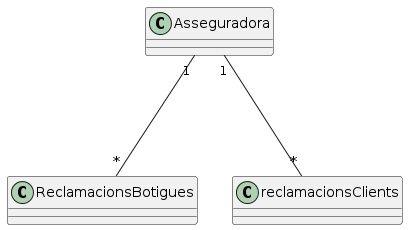

The diagram above was rendered by PlantUML. Its source (embedded in the PNG):
@startuml
class Asseguradora{}
class ReclamacionsBotigues{}
class reclamacionsClients{}

Asseguradora"1" --- "*"reclamacionsClients
Asseguradora"1" --- "*"ReclamacionsBotigues
@enduml